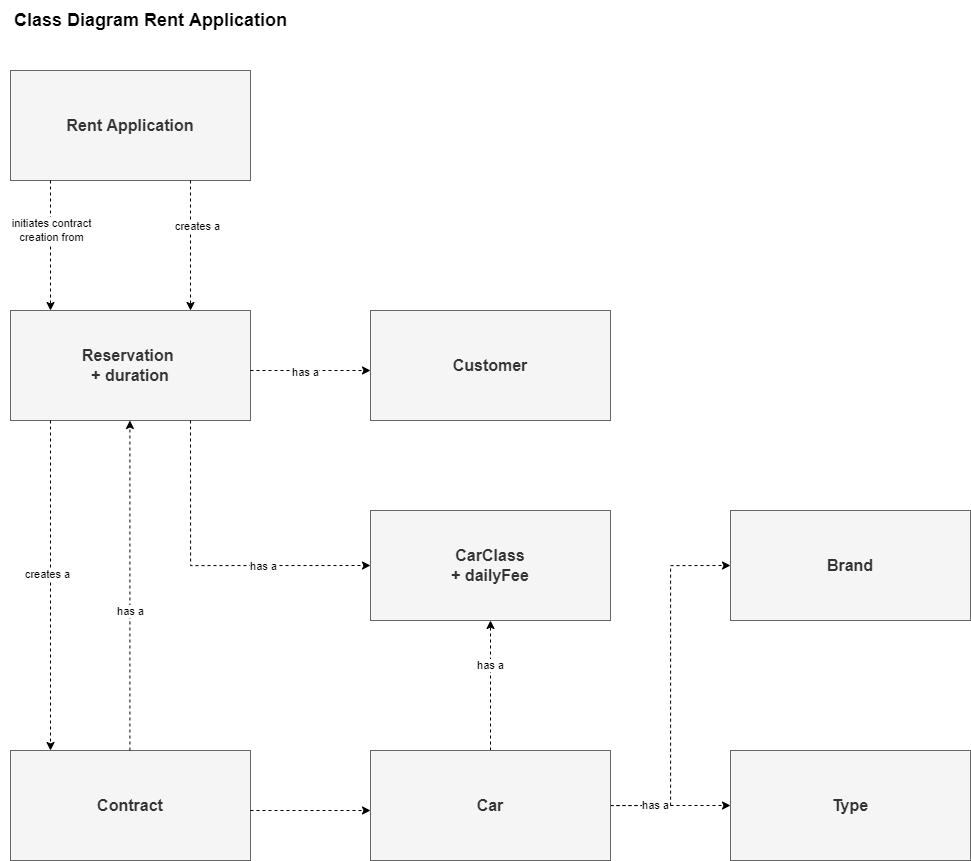

The diagram above was exported from draw.io. Its source (the exported page's mxGraphModel, read from the mxfile embedded in the PNG):
<mxGraphModel dx="1415" dy="2078" grid="1" gridSize="10" guides="1" tooltips="1" connect="1" arrows="1" fold="1" page="1" pageScale="1" pageWidth="827" pageHeight="1169" math="0" shadow="0">
  <root>
    <mxCell id="0" />
    <mxCell id="1" parent="0" />
    <mxCell id="HzFSlJfjMMVik9cTqwJG-2" value="&lt;b&gt;Rent Application&lt;/b&gt;" style="rounded=0;whiteSpace=wrap;html=1;fontSize=16;fillColor=#f5f5f5;strokeColor=#666666;fontColor=#333333;" vertex="1" parent="1">
      <mxGeometry x="40" y="80" width="240" height="110" as="geometry" />
    </mxCell>
    <mxCell id="HzFSlJfjMMVik9cTqwJG-3" value="&lt;b&gt;Reservation &lt;br&gt;+ duration&lt;/b&gt;" style="rounded=0;whiteSpace=wrap;html=1;fontSize=16;fillColor=#f5f5f5;strokeColor=#666666;fontColor=#333333;" vertex="1" parent="1">
      <mxGeometry x="40" y="320" width="240" height="110" as="geometry" />
    </mxCell>
    <mxCell id="HzFSlJfjMMVik9cTqwJG-4" value="&lt;b&gt;Customer&lt;/b&gt;" style="rounded=0;whiteSpace=wrap;html=1;fontSize=16;fillColor=#f5f5f5;strokeColor=#666666;fontColor=#333333;" vertex="1" parent="1">
      <mxGeometry x="400" y="320" width="240" height="110" as="geometry" />
    </mxCell>
    <mxCell id="HzFSlJfjMMVik9cTqwJG-5" value="&lt;b&gt;CarClass&lt;br&gt;+ dailyFee&lt;br&gt;&lt;/b&gt;" style="rounded=0;whiteSpace=wrap;html=1;fontSize=16;fillColor=#f5f5f5;strokeColor=#666666;fontColor=#333333;" vertex="1" parent="1">
      <mxGeometry x="400" y="520" width="240" height="110" as="geometry" />
    </mxCell>
    <mxCell id="HzFSlJfjMMVik9cTqwJG-6" value="&lt;b&gt;Contract&lt;/b&gt;" style="rounded=0;whiteSpace=wrap;html=1;fontSize=16;fillColor=#f5f5f5;strokeColor=#666666;fontColor=#333333;" vertex="1" parent="1">
      <mxGeometry x="40" y="760" width="240" height="110" as="geometry" />
    </mxCell>
    <mxCell id="HzFSlJfjMMVik9cTqwJG-16" style="edgeStyle=orthogonalEdgeStyle;rounded=0;orthogonalLoop=1;jettySize=auto;html=1;entryX=0.5;entryY=1;entryDx=0;entryDy=0;dashed=1;" edge="1" parent="1" source="HzFSlJfjMMVik9cTqwJG-7" target="HzFSlJfjMMVik9cTqwJG-5">
      <mxGeometry relative="1" as="geometry" />
    </mxCell>
    <mxCell id="HzFSlJfjMMVik9cTqwJG-34" value="has a" style="edgeLabel;html=1;align=center;verticalAlign=middle;resizable=0;points=[];" vertex="1" connectable="0" parent="HzFSlJfjMMVik9cTqwJG-16">
      <mxGeometry x="0.3077" y="1" relative="1" as="geometry">
        <mxPoint as="offset" />
      </mxGeometry>
    </mxCell>
    <mxCell id="HzFSlJfjMMVik9cTqwJG-18" style="edgeStyle=orthogonalEdgeStyle;rounded=0;orthogonalLoop=1;jettySize=auto;html=1;entryX=0;entryY=0.5;entryDx=0;entryDy=0;dashed=1;" edge="1" parent="1" source="HzFSlJfjMMVik9cTqwJG-7" target="HzFSlJfjMMVik9cTqwJG-8">
      <mxGeometry relative="1" as="geometry" />
    </mxCell>
    <mxCell id="HzFSlJfjMMVik9cTqwJG-19" style="edgeStyle=orthogonalEdgeStyle;rounded=0;orthogonalLoop=1;jettySize=auto;html=1;entryX=0;entryY=0.5;entryDx=0;entryDy=0;dashed=1;" edge="1" parent="1" source="HzFSlJfjMMVik9cTqwJG-7" target="HzFSlJfjMMVik9cTqwJG-9">
      <mxGeometry relative="1" as="geometry" />
    </mxCell>
    <mxCell id="HzFSlJfjMMVik9cTqwJG-36" value="has a" style="edgeLabel;html=1;align=center;verticalAlign=middle;resizable=0;points=[];" vertex="1" connectable="0" parent="HzFSlJfjMMVik9cTqwJG-19">
      <mxGeometry x="-0.7556" y="1" relative="1" as="geometry">
        <mxPoint as="offset" />
      </mxGeometry>
    </mxCell>
    <mxCell id="HzFSlJfjMMVik9cTqwJG-7" value="&lt;b&gt;Car&lt;/b&gt;" style="rounded=0;whiteSpace=wrap;html=1;fontSize=16;fillColor=#f5f5f5;strokeColor=#666666;fontColor=#333333;" vertex="1" parent="1">
      <mxGeometry x="400" y="760" width="240" height="110" as="geometry" />
    </mxCell>
    <mxCell id="HzFSlJfjMMVik9cTqwJG-8" value="&lt;b&gt;Type&lt;/b&gt;" style="rounded=0;whiteSpace=wrap;html=1;fontSize=16;fillColor=#f5f5f5;strokeColor=#666666;fontColor=#333333;" vertex="1" parent="1">
      <mxGeometry x="760" y="760" width="240" height="110" as="geometry" />
    </mxCell>
    <mxCell id="HzFSlJfjMMVik9cTqwJG-9" value="&lt;b&gt;Brand&lt;/b&gt;" style="rounded=0;whiteSpace=wrap;html=1;fontSize=16;fillColor=#f5f5f5;strokeColor=#666666;fontColor=#333333;" vertex="1" parent="1">
      <mxGeometry x="760" y="520" width="240" height="110" as="geometry" />
    </mxCell>
    <mxCell id="HzFSlJfjMMVik9cTqwJG-20" style="edgeStyle=orthogonalEdgeStyle;rounded=0;orthogonalLoop=1;jettySize=auto;html=1;entryX=0.25;entryY=0;entryDx=0;entryDy=0;exitX=0.25;exitY=1;exitDx=0;exitDy=0;dashed=1;" edge="1" parent="1">
      <mxGeometry relative="1" as="geometry">
        <mxPoint x="80" y="190" as="sourcePoint" />
        <mxPoint x="80" y="320" as="targetPoint" />
      </mxGeometry>
    </mxCell>
    <mxCell id="HzFSlJfjMMVik9cTqwJG-30" value="initiates contract&lt;br&gt;creation from" style="edgeLabel;html=1;align=center;verticalAlign=middle;resizable=0;points=[];" vertex="1" connectable="0" parent="HzFSlJfjMMVik9cTqwJG-20">
      <mxGeometry x="-0.2353" relative="1" as="geometry">
        <mxPoint as="offset" />
      </mxGeometry>
    </mxCell>
    <mxCell id="HzFSlJfjMMVik9cTqwJG-21" style="edgeStyle=orthogonalEdgeStyle;rounded=0;orthogonalLoop=1;jettySize=auto;html=1;entryX=0.75;entryY=0;entryDx=0;entryDy=0;exitX=0.75;exitY=1;exitDx=0;exitDy=0;dashed=1;" edge="1" parent="1">
      <mxGeometry relative="1" as="geometry">
        <mxPoint x="220" y="190" as="sourcePoint" />
        <mxPoint x="220" y="320" as="targetPoint" />
      </mxGeometry>
    </mxCell>
    <mxCell id="HzFSlJfjMMVik9cTqwJG-31" value="creates a" style="edgeLabel;html=1;align=center;verticalAlign=middle;resizable=0;points=[];" vertex="1" connectable="0" parent="HzFSlJfjMMVik9cTqwJG-21">
      <mxGeometry x="-0.3077" y="6" relative="1" as="geometry">
        <mxPoint as="offset" />
      </mxGeometry>
    </mxCell>
    <mxCell id="HzFSlJfjMMVik9cTqwJG-22" style="edgeStyle=orthogonalEdgeStyle;rounded=0;orthogonalLoop=1;jettySize=auto;html=1;entryX=0;entryY=0.5;entryDx=0;entryDy=0;dashed=1;" edge="1" parent="1">
      <mxGeometry relative="1" as="geometry">
        <mxPoint x="280" y="380" as="sourcePoint" />
        <mxPoint x="400" y="380" as="targetPoint" />
      </mxGeometry>
    </mxCell>
    <mxCell id="HzFSlJfjMMVik9cTqwJG-33" value="has a" style="edgeLabel;html=1;align=center;verticalAlign=middle;resizable=0;points=[];" vertex="1" connectable="0" parent="HzFSlJfjMMVik9cTqwJG-22">
      <mxGeometry x="-0.1033" y="-1" relative="1" as="geometry">
        <mxPoint as="offset" />
      </mxGeometry>
    </mxCell>
    <mxCell id="HzFSlJfjMMVik9cTqwJG-23" style="edgeStyle=orthogonalEdgeStyle;rounded=0;orthogonalLoop=1;jettySize=auto;html=1;exitX=0.75;exitY=1;exitDx=0;exitDy=0;entryX=0;entryY=0.5;entryDx=0;entryDy=0;dashed=1;" edge="1" parent="1" source="HzFSlJfjMMVik9cTqwJG-3" target="HzFSlJfjMMVik9cTqwJG-5">
      <mxGeometry relative="1" as="geometry">
        <mxPoint x="210" y="480" as="sourcePoint" />
        <mxPoint x="390" y="625" as="targetPoint" />
        <Array as="points">
          <mxPoint x="220" y="575" />
        </Array>
      </mxGeometry>
    </mxCell>
    <mxCell id="HzFSlJfjMMVik9cTqwJG-27" value="has a" style="edgeLabel;html=1;align=center;verticalAlign=middle;resizable=0;points=[];" vertex="1" connectable="0" parent="HzFSlJfjMMVik9cTqwJG-23">
      <mxGeometry x="0.3356" relative="1" as="geometry">
        <mxPoint x="1" as="offset" />
      </mxGeometry>
    </mxCell>
    <mxCell id="HzFSlJfjMMVik9cTqwJG-24" style="edgeStyle=orthogonalEdgeStyle;rounded=0;orthogonalLoop=1;jettySize=auto;html=1;entryX=0.5;entryY=1;entryDx=0;entryDy=0;dashed=1;" edge="1" parent="1">
      <mxGeometry relative="1" as="geometry">
        <mxPoint x="159.41" y="760" as="sourcePoint" />
        <mxPoint x="159.41" y="430" as="targetPoint" />
      </mxGeometry>
    </mxCell>
    <mxCell id="HzFSlJfjMMVik9cTqwJG-29" value="has a" style="edgeLabel;html=1;align=center;verticalAlign=middle;resizable=0;points=[];" vertex="1" connectable="0" parent="HzFSlJfjMMVik9cTqwJG-24">
      <mxGeometry x="-0.1569" relative="1" as="geometry">
        <mxPoint as="offset" />
      </mxGeometry>
    </mxCell>
    <mxCell id="HzFSlJfjMMVik9cTqwJG-25" style="edgeStyle=orthogonalEdgeStyle;rounded=0;orthogonalLoop=1;jettySize=auto;html=1;exitX=0.25;exitY=1;exitDx=0;exitDy=0;entryX=0.25;entryY=0;entryDx=0;entryDy=0;dashed=1;" edge="1" parent="1">
      <mxGeometry relative="1" as="geometry">
        <mxPoint x="80" y="430" as="sourcePoint" />
        <mxPoint x="80" y="760" as="targetPoint" />
      </mxGeometry>
    </mxCell>
    <mxCell id="HzFSlJfjMMVik9cTqwJG-28" value="creates a" style="edgeLabel;html=1;align=center;verticalAlign=middle;resizable=0;points=[];" vertex="1" connectable="0" parent="HzFSlJfjMMVik9cTqwJG-25">
      <mxGeometry x="-0.0784" y="-4" relative="1" as="geometry">
        <mxPoint as="offset" />
      </mxGeometry>
    </mxCell>
    <mxCell id="HzFSlJfjMMVik9cTqwJG-26" style="edgeStyle=orthogonalEdgeStyle;rounded=0;orthogonalLoop=1;jettySize=auto;html=1;dashed=1;" edge="1" parent="1">
      <mxGeometry relative="1" as="geometry">
        <mxPoint x="280" y="820" as="sourcePoint" />
        <mxPoint x="400" y="820" as="targetPoint" />
      </mxGeometry>
    </mxCell>
    <mxCell id="HzFSlJfjMMVik9cTqwJG-37" value="Class Diagram Rent Application" style="text;html=1;align=center;verticalAlign=middle;resizable=0;points=[];autosize=1;strokeColor=none;fillColor=none;fontSize=18;fontStyle=1" vertex="1" parent="1">
      <mxGeometry x="30" y="10" width="300" height="40" as="geometry" />
    </mxCell>
  </root>
</mxGraphModel>